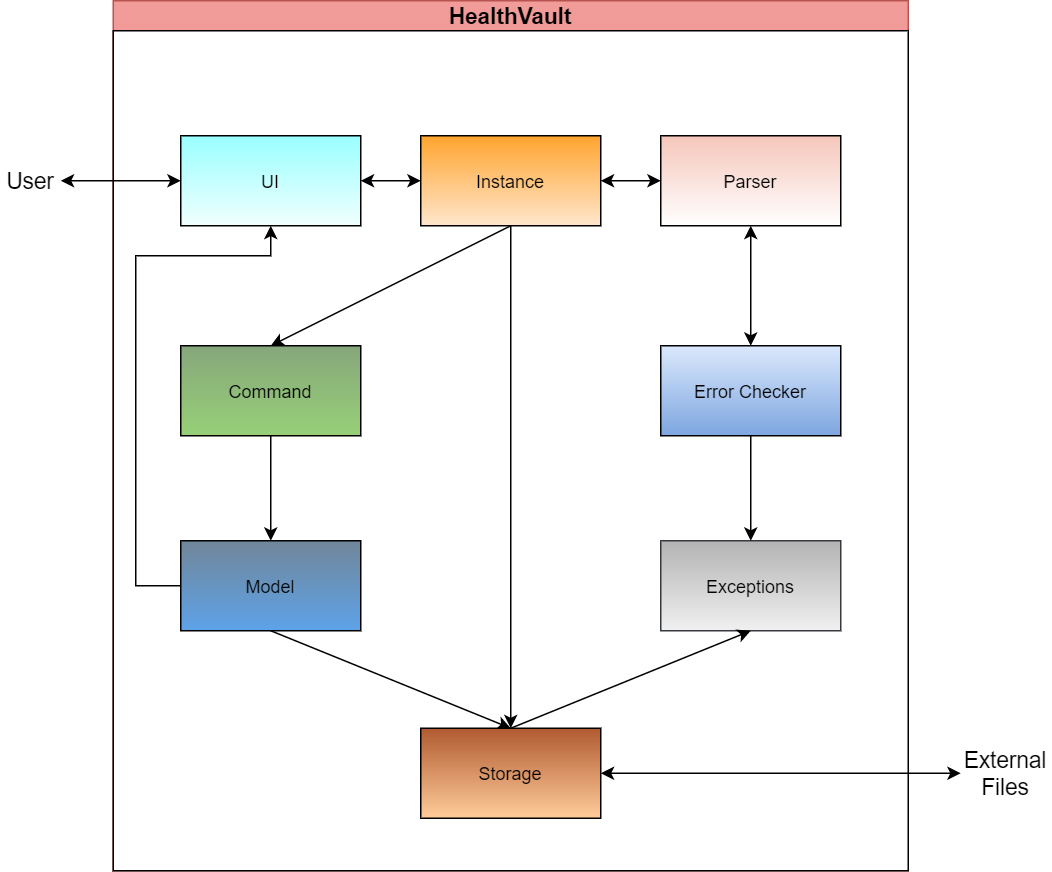

The diagram above was exported from draw.io. Its source (the exported page's mxGraphModel, read from the mxfile embedded in the PNG):
<mxGraphModel dx="1212" dy="686" grid="1" gridSize="10" guides="1" tooltips="1" connect="1" arrows="1" fold="1" page="1" pageScale="1" pageWidth="850" pageHeight="1100" math="0" shadow="0">
  <root>
    <mxCell id="0" />
    <mxCell id="1" parent="0" />
    <mxCell id="RzAtlXO2kNrfxa0mGgnf-58" value="" style="group;gradientColor=#ea6b66;strokeColor=#b85450;fillColor=#F19C99;" vertex="1" connectable="0" parent="1">
      <mxGeometry x="165" y="110" width="530" height="580" as="geometry" />
    </mxCell>
    <mxCell id="RzAtlXO2kNrfxa0mGgnf-57" value="" style="rounded=0;whiteSpace=wrap;html=1;fontSize=15;" vertex="1" parent="RzAtlXO2kNrfxa0mGgnf-58">
      <mxGeometry y="20" width="530" height="560" as="geometry" />
    </mxCell>
    <mxCell id="lIRodZwiHgBa6_R07mYH-31" value="HealthVault" style="text;html=1;strokeColor=none;fillColor=none;align=center;verticalAlign=middle;whiteSpace=wrap;rounded=0;fontSize=15;fontStyle=1" parent="RzAtlXO2kNrfxa0mGgnf-58" vertex="1">
      <mxGeometry x="245" width="40" height="20" as="geometry" />
    </mxCell>
    <mxCell id="RzAtlXO2kNrfxa0mGgnf-5" value="Command" style="rounded=0;whiteSpace=wrap;html=1;gradientColor=#97D077;fillColor=#86A67B;" vertex="1" parent="RzAtlXO2kNrfxa0mGgnf-58">
      <mxGeometry x="45" y="230" width="120" height="60" as="geometry" />
    </mxCell>
    <mxCell id="lIRodZwiHgBa6_R07mYH-11" value="User" style="text;html=1;strokeColor=none;fillColor=none;align=center;verticalAlign=middle;whiteSpace=wrap;rounded=0;fontSize=15;" parent="1" vertex="1">
      <mxGeometry x="90" y="220" width="40" height="20" as="geometry" />
    </mxCell>
    <mxCell id="lIRodZwiHgBa6_R07mYH-13" value="External Files" style="text;html=1;strokeColor=none;fillColor=none;align=center;verticalAlign=middle;whiteSpace=wrap;rounded=0;fontSize=15;" parent="1" vertex="1">
      <mxGeometry x="730" y="610" width="60" height="30" as="geometry" />
    </mxCell>
    <mxCell id="RzAtlXO2kNrfxa0mGgnf-1" value="Instance" style="rounded=0;whiteSpace=wrap;html=1;fillColor=#FFA42E;gradientColor=#FFE6CC;" vertex="1" parent="1">
      <mxGeometry x="370" y="200" width="120" height="60" as="geometry" />
    </mxCell>
    <mxCell id="RzAtlXO2kNrfxa0mGgnf-3" value="Error Checker" style="rounded=0;whiteSpace=wrap;html=1;fillColor=#dae8fc;gradientColor=#7ea6e0;strokeColor=#010203;" vertex="1" parent="1">
      <mxGeometry x="530" y="340" width="120" height="60" as="geometry" />
    </mxCell>
    <mxCell id="RzAtlXO2kNrfxa0mGgnf-51" style="edgeStyle=orthogonalEdgeStyle;rounded=0;orthogonalLoop=1;jettySize=auto;html=1;exitX=0;exitY=0.5;exitDx=0;exitDy=0;entryX=0.5;entryY=1;entryDx=0;entryDy=0;fontSize=15;" edge="1" parent="1" source="RzAtlXO2kNrfxa0mGgnf-6" target="RzAtlXO2kNrfxa0mGgnf-45">
      <mxGeometry relative="1" as="geometry">
        <Array as="points">
          <mxPoint x="180" y="500" />
          <mxPoint x="180" y="280" />
          <mxPoint x="270" y="280" />
        </Array>
      </mxGeometry>
    </mxCell>
    <mxCell id="RzAtlXO2kNrfxa0mGgnf-6" value="Model" style="rounded=0;whiteSpace=wrap;html=1;gradientColor=#5DA2E8;fillColor=#718699;" vertex="1" parent="1">
      <mxGeometry x="210" y="470" width="120" height="60" as="geometry" />
    </mxCell>
    <mxCell id="RzAtlXO2kNrfxa0mGgnf-30" value="Exceptions" style="rounded=0;whiteSpace=wrap;html=1;labelBackgroundColor=none;strokeColor=#36393d;fillColor=#B3B3B3;gradientColor=#F0F0F0;" vertex="1" parent="1">
      <mxGeometry x="530" y="470" width="120" height="60" as="geometry" />
    </mxCell>
    <mxCell id="RzAtlXO2kNrfxa0mGgnf-31" value="" style="endArrow=classic;html=1;exitX=0.5;exitY=1;exitDx=0;exitDy=0;entryX=0.5;entryY=0;entryDx=0;entryDy=0;" edge="1" parent="1" source="RzAtlXO2kNrfxa0mGgnf-1" target="RzAtlXO2kNrfxa0mGgnf-38">
      <mxGeometry width="50" height="50" relative="1" as="geometry">
        <mxPoint x="620" y="405" as="sourcePoint" />
        <mxPoint x="441.5" y="580" as="targetPoint" />
      </mxGeometry>
    </mxCell>
    <mxCell id="RzAtlXO2kNrfxa0mGgnf-32" value="" style="endArrow=classic;html=1;exitX=0.5;exitY=1;exitDx=0;exitDy=0;entryX=0.5;entryY=0;entryDx=0;entryDy=0;" edge="1" parent="1" source="RzAtlXO2kNrfxa0mGgnf-1" target="RzAtlXO2kNrfxa0mGgnf-5">
      <mxGeometry width="50" height="50" relative="1" as="geometry">
        <mxPoint x="470" y="425" as="sourcePoint" />
        <mxPoint x="520" y="375" as="targetPoint" />
      </mxGeometry>
    </mxCell>
    <mxCell id="RzAtlXO2kNrfxa0mGgnf-33" value="" style="endArrow=classic;html=1;exitX=0.5;exitY=1;exitDx=0;exitDy=0;entryX=0.5;entryY=0;entryDx=0;entryDy=0;" edge="1" parent="1" source="RzAtlXO2kNrfxa0mGgnf-5" target="RzAtlXO2kNrfxa0mGgnf-6">
      <mxGeometry width="50" height="50" relative="1" as="geometry">
        <mxPoint x="260" y="375" as="sourcePoint" />
        <mxPoint x="310" y="325" as="targetPoint" />
      </mxGeometry>
    </mxCell>
    <mxCell id="RzAtlXO2kNrfxa0mGgnf-35" value="" style="endArrow=classic;html=1;exitX=0.5;exitY=1;exitDx=0;exitDy=0;entryX=0.5;entryY=0;entryDx=0;entryDy=0;" edge="1" parent="1" source="RzAtlXO2kNrfxa0mGgnf-6" target="RzAtlXO2kNrfxa0mGgnf-38">
      <mxGeometry width="50" height="50" relative="1" as="geometry">
        <mxPoint x="340" y="800" as="sourcePoint" />
        <mxPoint x="383" y="612.5" as="targetPoint" />
      </mxGeometry>
    </mxCell>
    <mxCell id="RzAtlXO2kNrfxa0mGgnf-38" value="Storage" style="rounded=0;whiteSpace=wrap;html=1;gradientColor=#FFCC99;fillColor=#B05A31;" vertex="1" parent="1">
      <mxGeometry x="370" y="595" width="120" height="60" as="geometry" />
    </mxCell>
    <mxCell id="RzAtlXO2kNrfxa0mGgnf-40" value="" style="endArrow=classic;html=1;exitX=0.5;exitY=1;exitDx=0;exitDy=0;entryX=0.5;entryY=0;entryDx=0;entryDy=0;" edge="1" parent="1" source="RzAtlXO2kNrfxa0mGgnf-3" target="RzAtlXO2kNrfxa0mGgnf-30">
      <mxGeometry width="50" height="50" relative="1" as="geometry">
        <mxPoint x="590" y="410" as="sourcePoint" />
        <mxPoint x="640" y="360" as="targetPoint" />
      </mxGeometry>
    </mxCell>
    <mxCell id="RzAtlXO2kNrfxa0mGgnf-41" value="" style="endArrow=classic;startArrow=classic;html=1;exitX=1;exitY=0.5;exitDx=0;exitDy=0;entryX=0;entryY=0.5;entryDx=0;entryDy=0;" edge="1" parent="1" source="RzAtlXO2kNrfxa0mGgnf-38" target="lIRodZwiHgBa6_R07mYH-13">
      <mxGeometry width="50" height="50" relative="1" as="geometry">
        <mxPoint x="570" y="600" as="sourcePoint" />
        <mxPoint x="620" y="550" as="targetPoint" />
      </mxGeometry>
    </mxCell>
    <mxCell id="RzAtlXO2kNrfxa0mGgnf-44" value="Parser" style="rounded=0;whiteSpace=wrap;html=1;gradientColor=#ffffff;fillColor=#F5C6BA;" vertex="1" parent="1">
      <mxGeometry x="530" y="200" width="120" height="60" as="geometry" />
    </mxCell>
    <mxCell id="RzAtlXO2kNrfxa0mGgnf-45" value="UI" style="rounded=0;whiteSpace=wrap;html=1;fillColor=#99FFFF;gradientColor=#F0FFFE;" vertex="1" parent="1">
      <mxGeometry x="210" y="200" width="120" height="60" as="geometry" />
    </mxCell>
    <mxCell id="RzAtlXO2kNrfxa0mGgnf-49" value="" style="endArrow=classic;html=1;fontSize=15;entryX=0.5;entryY=1;entryDx=0;entryDy=0;exitX=0.5;exitY=0;exitDx=0;exitDy=0;" edge="1" parent="1" source="RzAtlXO2kNrfxa0mGgnf-38" target="RzAtlXO2kNrfxa0mGgnf-30">
      <mxGeometry width="50" height="50" relative="1" as="geometry">
        <mxPoint x="430" y="610" as="sourcePoint" />
        <mxPoint x="480" y="560" as="targetPoint" />
      </mxGeometry>
    </mxCell>
    <mxCell id="RzAtlXO2kNrfxa0mGgnf-52" value="" style="endArrow=classic;startArrow=classic;html=1;fontSize=15;exitX=1;exitY=0.5;exitDx=0;exitDy=0;entryX=0;entryY=0.5;entryDx=0;entryDy=0;" edge="1" parent="1" source="lIRodZwiHgBa6_R07mYH-11" target="RzAtlXO2kNrfxa0mGgnf-45">
      <mxGeometry width="50" height="50" relative="1" as="geometry">
        <mxPoint x="480" y="540" as="sourcePoint" />
        <mxPoint x="530" y="490" as="targetPoint" />
      </mxGeometry>
    </mxCell>
    <mxCell id="RzAtlXO2kNrfxa0mGgnf-54" value="" style="endArrow=classic;startArrow=classic;html=1;fontSize=15;exitX=1;exitY=0.5;exitDx=0;exitDy=0;entryX=0;entryY=0.5;entryDx=0;entryDy=0;" edge="1" parent="1" source="RzAtlXO2kNrfxa0mGgnf-45" target="RzAtlXO2kNrfxa0mGgnf-1">
      <mxGeometry width="50" height="50" relative="1" as="geometry">
        <mxPoint x="130" y="240" as="sourcePoint" />
        <mxPoint x="220" y="240" as="targetPoint" />
      </mxGeometry>
    </mxCell>
    <mxCell id="RzAtlXO2kNrfxa0mGgnf-55" value="" style="endArrow=classic;startArrow=classic;html=1;fontSize=15;exitX=1;exitY=0.5;exitDx=0;exitDy=0;entryX=0;entryY=0.5;entryDx=0;entryDy=0;" edge="1" parent="1" source="RzAtlXO2kNrfxa0mGgnf-1" target="RzAtlXO2kNrfxa0mGgnf-44">
      <mxGeometry width="50" height="50" relative="1" as="geometry">
        <mxPoint x="140" y="250" as="sourcePoint" />
        <mxPoint x="230" y="250" as="targetPoint" />
      </mxGeometry>
    </mxCell>
    <mxCell id="RzAtlXO2kNrfxa0mGgnf-56" value="" style="endArrow=classic;startArrow=classic;html=1;fontSize=15;exitX=0.5;exitY=1;exitDx=0;exitDy=0;entryX=0.5;entryY=0;entryDx=0;entryDy=0;" edge="1" parent="1" source="RzAtlXO2kNrfxa0mGgnf-44" target="RzAtlXO2kNrfxa0mGgnf-3">
      <mxGeometry width="50" height="50" relative="1" as="geometry">
        <mxPoint x="150" y="260" as="sourcePoint" />
        <mxPoint x="240" y="260" as="targetPoint" />
      </mxGeometry>
    </mxCell>
  </root>
</mxGraphModel>